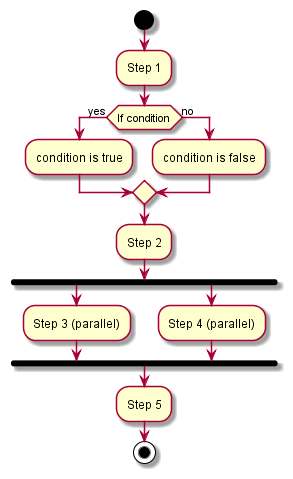

The diagram above was rendered by PlantUML. Its source (embedded in the PNG):
@startuml

start

:Step 1;

if (If condition) then (yes)
    :condition is true;
else (no)
    :condition is false;
endif

:Step 2;

fork
    :Step 3 (parallel);
fork again
    :Step 4 (parallel);
end fork

:Step 5;

stop

@enduml